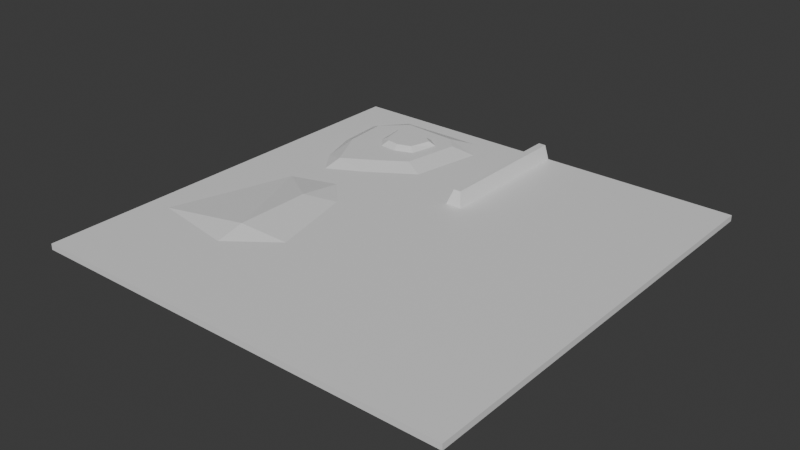 # Source: testTerrain.blend  (saved by Blender 4.3.34; exported with 4.5.12 LTS)
import bpy
from mathutils import Matrix  # noqa: F401  (used for matrix-valued properties, if any)

bpy.ops.wm.read_factory_settings(use_empty=True)
scene = bpy.context.scene
scene.name = 'Scene'

# ---- collections
col_collection = bpy.data.collections.new('Collection'); scene.collection.children.link(col_collection)

# ---- materials (node trees are filled in below, after node groups)
mat_material = bpy.data.materials.new('Material')
mat_material.alpha_threshold = 0.0
mat_material.roughness = 0.5
mat_material.line_color = (0.0, 0.0, 0.0, 1.0)

# ---- material node trees
mat_material.use_nodes = True; mat_material.node_tree.nodes.clear()
_N = mat_material.node_tree.nodes; _L = mat_material.node_tree.links
n0 = _N.new('ShaderNodeOutputMaterial'); n0.name = 'Material Output'; n0.location = (300, 300)
n1 = _N.new('ShaderNodeBsdfPrincipled'); n1.name = 'Principled BSDF'; n1.location = (10, 300)
n1.inputs[3].default_value = 1.45
_L.new(n1.outputs[0], n0.inputs[0])
n0.is_active_output = True

# ---- world
world_world = bpy.data.worlds.new('World'); scene.world = world_world
world_world.use_nodes = True; world_world.node_tree.nodes.clear()
_N = world_world.node_tree.nodes; _L = world_world.node_tree.links
n0 = _N.new('ShaderNodeOutputWorld'); n0.name = 'World Output'; n0.location = (300, 300)
n1 = _N.new('ShaderNodeBackground'); n1.name = 'Background'; n1.location = (10, 300)
n1.inputs[0].default_value = (0.05088, 0.05088, 0.05088, 1.0)
_L.new(n1.outputs[0], n0.inputs[0])
n0.is_active_output = True
world_world.color = (0.05088, 0.05088, 0.05088)
world_world.sun_shadow_jitter_overblur = 0.0

# ---- meshes
me_cube = bpy.data.meshes.new('Cube')
me_cube.from_pydata([(1.0, 1.0, -1.0), (1.0, -1.0, -1.0), (-1.0, 1.0, -1.0), (-1.0, -1.0, -1.0), (0.0, 1.0, -1.0), (0.0, -1.0, -1.0), (-0.07663, 1.0, -1.0), (-0.07663, -1.0, -1.0), (-1.0, 0.0, -1.0), (1.0, 0.0, -1.0), (0.0, -0.3133, -1.0), (-0.07663, -0.3133, -1.0), (-0.0556, -1.0, -25.33), (-0.02103, -1.0, -25.33), (-0.02103, -0.3382, -25.33), (-0.0556, -0.3382, -25.33), (0.5, -1.0, -1.0), (0.5, 1.0, -1.0), (0.5, -0.1566, -1.0), (1.0, 0.5, -1.0), (-1.0, 0.5, -1.0), (0.0, 0.3434, -1.0), (-0.07663, 0.3434, -1.0), (0.5, 0.4217, -12.02), (0.8945, 0.4835, -1.0), (0.5, 0.05817, -12.02), (0.28, 0.3872, -1.0), (0.5, 0.5541, -1.0), (0.7169, -0.08868, -1.0), (0.3758, -0.0237, -1.0), (0.5, -0.3337, -1.0), (0.5, -0.9218, -1.0), (0.6591, -0.2498, -1.0), (0.7101, -0.9224, -1.0), (0.825, -0.7806, -1.0), (0.8081, -0.5562, -1.0), (0.7472, -0.3721, -1.0), (0.2847, -0.4722, -1.0), (0.2216, -0.8099, -1.0), (0.3009, -0.9212, -1.0), (0.5, -0.4332, -9.782), (0.5, -0.8592, -9.782), (0.3767, -0.5158, -9.782), (0.3316, -0.7875, -9.782), (0.3903, -0.8516, -9.782), (0.6526, -0.3424, -9.782), (0.66, -0.8705, -9.782), (0.7743, -0.7603, -9.782), (0.7563, -0.5459, -9.782), (0.6622, -0.7694, -9.782), (0.6446, -0.6374, -9.782), (0.5974, -0.5789, -9.782), (0.5147, -0.5716, -9.782), (0.426, -0.6043, -9.782), (0.3954, -0.7401, -9.782), (0.4595, -0.7858, -9.782), (0.6318, -0.7478, -16.78), (0.6123, -0.6427, -16.78), (0.5833, -0.615, -16.78), (0.5214, -0.6062, -16.78), (0.4549, -0.6281, -16.78), (0.4263, -0.7294, -16.78), (0.4662, -0.7586, -16.78), (1.0, 1.0, 9.251), (1.0, -1.0, 9.251), (-1.0, 1.0, 9.251), (-1.0, -1.0, 9.251)], [], [(42, 43, 37), (54, 61, 62), (55, 54, 62), (56, 49, 55), (62, 56, 55), (57, 56, 62), (58, 57, 62), (59, 58, 62), (61, 59, 62), (60, 59, 61), (54, 60, 61), (60, 54, 53), (60, 53, 52), (59, 60, 52), (58, 59, 52), (58, 52, 51), (58, 51, 50), (57, 58, 50), (56, 57, 50), (49, 56, 50), (47, 49, 50), (48, 47, 50), (51, 48, 50), (45, 48, 51), (52, 45, 51), (40, 45, 52), (53, 40, 52), (42, 40, 53), (43, 42, 53), (54, 43, 53), (44, 43, 54), (55, 44, 54), (49, 46, 41, 44), (49, 44, 55), (44, 41, 39), (49, 47, 46), (31, 41, 46), (33, 31, 46), (47, 33, 46), (34, 33, 47), (48, 34, 47), (35, 34, 48), (36, 35, 48), (45, 36, 48), (32, 36, 45), (30, 32, 45), (40, 30, 45), (42, 30, 40), (37, 30, 42), (30, 37, 18), (18, 25, 28), (32, 30, 18), (32, 9, 36), (24, 19, 9), (28, 32, 18), (23, 24, 28), (25, 23, 28), (64, 63, 65, 66), (29, 25, 18), (26, 25, 29), (10, 18, 37), (17, 27, 26, 21), (17, 0, 27), (26, 27, 23), (4, 17, 21), (6, 4, 21), (20, 11, 8), (20, 22, 11), (22, 20, 2), (22, 2, 6), (21, 22, 6), (10, 22, 21), (11, 22, 10), (15, 11, 10), (15, 10, 14), (13, 15, 14), (10, 13, 14), (5, 13, 10), (13, 5, 7), (13, 7, 12), (15, 13, 12), (11, 15, 12), (7, 11, 12), (11, 7, 3), (8, 11, 3), (43, 38, 37), (37, 38, 5), (38, 39, 5), (39, 31, 5), (31, 16, 5), (5, 10, 37), (16, 31, 33), (33, 1, 16), (33, 34, 1), (34, 9, 1), (34, 35, 9), (35, 36, 9), (31, 39, 41), (39, 38, 44), (44, 38, 43), (27, 24, 23), (27, 0, 19, 24), (25, 26, 23), (18, 10, 21, 26, 29), (28, 9, 32), (28, 24, 9), (63, 64, 1, 0), (64, 66, 3, 1), (65, 2, 3, 66), (63, 0, 2, 65)])
_uv = me_cube.uv_layers.new(name='UVMap')
_uv.uv.foreach_set('vector', [0.0, 0.0, 0.0, 0.0, 0.0, 0.0, 0.0, 0.0, 0.0, 0.0, 0.0, 0.0, 0.0, 0.0, 0.0, 0.0, 0.0, 0.0, 0.0, 0.0, 0.0, 0.0, 0.0, 0.0, 0.0, 0.0, 0.0, 0.0, 0.0, 0.0, 0.0, 0.0, 0.0, 0.0, 0.0, 0.0, 0.0, 0.0, 0.0, 0.0, 0.0, 0.0, 0.0, 0.0, 0.0, 0.0, 0.0, 0.0, 0.0, 0.0, 0.0, 0.0, 0.0, 0.0, 0.0, 0.0, 0.0, 0.0, 0.0, 0.0, 0.0, 0.0, 0.0, 0.0, 0.0, 0.0, 0.0, 0.0, 0.0, 0.0, 0.0, 0.0, 0.0, 0.0, 0.0, 0.0, 0.0, 0.0, 0.0, 0.0, 0.0, 0.0, 0.0, 0.0, 0.0, 0.0, 0.0, 0.0, 0.0, 0.0, 0.0, 0.0, 0.0, 0.0, 0.0, 0.0, 0.0, 0.0, 0.0, 0.0, 0.0, 0.0, 0.0, 0.0, 0.0, 0.0, 0.0, 0.0, 0.0, 0.0, 0.0, 0.0, 0.0, 0.0, 0.0, 0.0, 0.0, 0.0, 0.0, 0.0, 0.0, 0.0, 0.0, 0.0, 0.0, 0.0, 0.0, 0.0, 0.0, 0.0, 0.0, 0.0, 0.0, 0.0, 0.0, 0.0, 0.0, 0.0, 0.0, 0.0, 0.0, 0.0, 0.0, 0.0, 0.0, 0.0, 0.0, 0.0, 0.0, 0.0, 0.0, 0.0, 0.0, 0.0, 0.0, 0.0, 0.0, 0.0, 0.0, 0.0, 0.0, 0.0, 0.0, 0.0, 0.0, 0.0, 0.0, 0.0, 0.0, 0.0, 0.0, 0.0, 0.0, 0.0, 0.0, 0.0, 0.0, 0.0, 0.0, 0.0, 0.0, 0.0, 0.0, 0.0, 0.0, 0.0, 0.0, 0.0, 0.0, 0.0, 0.0, 0.0, 0.0, 0.0, 0.0, 0.0, 0.0, 0.0, 0.0, 0.0, 0.0, 0.0, 0.0, 0.0, 0.0, 0.0, 0.0, 0.0, 0.0, 0.0, 0.0, 0.0, 0.0, 0.0, 0.0, 0.0, 0.0, 0.0, 0.0, 0.0, 0.0, 0.0, 0.0, 0.0, 0.0, 0.0, 0.0, 0.0, 0.0, 0.0, 0.0, 0.0, 0.0, 0.0, 0.0, 0.0, 0.0, 0.0, 0.0, 0.0, 0.0, 0.0, 0.0, 0.0, 0.0, 0.0, 0.0, 0.0, 0.0, 0.0, 0.0, 0.0, 0.0, 0.0, 0.0, 0.0, 0.0, 0.0, 0.0, 0.0, 0.0, 0.0, 0.0, 0.0, 0.0, 0.0, 0.0, 0.0, 0.0, 0.0, 0.0, 0.0, 0.0, 0.0, 0.0, 0.0, 0.0, 0.0, 0.0, 0.0, 0.0, 0.0, 0.0, 0.0, 0.0, 0.0, 0.0, 0.0, 0.0, 0.0, 0.0, 0.0, 0.0, 0.0, 0.0, 0.0, 0.0, 0.0, 0.0, 0.0, 0.0, 0.0, 0.0, 0.0, 0.0, 0.0, 0.0, 0.0, 0.0, 0.0, 0.0, 0.0, 0.0, 0.0, 0.0, 0.0, 0.0, 0.0, 0.0, 0.0, 0.0, 0.0, 0.0, 0.0, 0.0, 0.0, 0.0, 0.0, 0.0, 0.0, 0.0, 0.0, 0.0, 0.0, 0.0, 0.0, 0.0, 0.0, 0.0, 0.0, 0.0, 0.0, 0.0, 0.0, 0.0, 0.0, 0.0, 0.0, 0.0, 0.0, 0.0, 0.0, 0.0, 0.0, 0.0, 0.0, 0.0, 0.0, 0.0, 0.0, 0.0, 0.0, 0.0, 0.0, 0.0, 0.0, 0.0, 0.0, 0.0, 0.0, 0.0, 0.0, 0.0, 0.0, 0.0, 0.0, 0.0, 0.0, 0.0, 0.0, 0.0, 0.0, 0.0, 0.0, 0.0, 0.0, 0.0, 0.0, 0.0, 0.0, 0.0, 0.0, 0.0, 0.0, 0.0, 0.0, 0.0, 0.0, 0.0, 0.0, 0.0, 0.0, 0.0, 0.0, 0.0, 0.0, 0.0, 0.0, 0.0, 0.0, 0.0, 0.0, 0.0, 0.0, 0.0, 0.0, 0.0, 0.0, 0.0, 0.0, 0.0, 0.0, 0.0, 0.0, 0.0, 0.0, 0.0, 0.0, 0.0, 0.0, 0.0, 0.0, 0.0, 0.0, 0.0, 0.0, 0.0, 0.0, 0.0, 0.0, 0.0, 0.0, 0.0, 0.0, 0.0, 0.0, 0.0, 0.0, 0.0, 0.0, 0.0, 0.0, 0.0, 0.0, 0.0, 0.0, 0.0, 0.0, 0.0, 0.0, 0.0, 0.0, 0.0, 0.0, 0.0, 0.0, 0.0, 0.0, 0.0, 0.0, 0.0, 0.0, 0.0, 0.0, 0.0, 0.0, 0.0, 0.0, 0.0, 0.0, 0.0, 0.0, 0.0, 0.0, 0.0, 0.0, 0.0, 0.0, 0.0, 0.0, 0.0, 0.0, 0.0, 0.0, 0.0, 0.0, 0.0, 0.0, 0.0, 0.0, 0.0, 0.0, 0.0, 0.0, 0.0, 0.0, 0.0, 0.0, 0.0, 0.0, 0.0, 0.0, 0.0, 0.0, 0.0, 0.0, 0.0, 0.0, 0.0, 0.0, 0.0, 0.0, 0.0, 0.0, 0.0, 0.0, 0.0, 0.0, 0.0, 0.0, 0.0, 0.0, 0.0, 0.0, 0.0, 0.0, 0.0, 0.0, 0.0, 0.0, 0.0, 0.0, 0.0, 0.0, 0.0, 0.0, 0.0, 0.0, 0.0, 0.0, 0.0, 0.0, 0.0, 0.0, 0.0, 0.0, 0.0, 0.0, 0.0, 0.0, 0.0, 0.0, 0.0, 0.0, 0.0, 0.0, 0.0, 0.0, 0.0, 0.0, 0.0, 0.0, 0.0, 0.0, 0.0, 0.0, 0.0, 0.0, 0.0, 0.0, 0.0, 0.0, 0.0, 0.0, 0.0, 0.0, 0.0, 0.0, 0.0, 0.0, 0.0, 0.0, 0.0, 0.0, 0.0, 0.0, 0.0, 0.0, 0.0, 0.0, 0.0, 0.0, 0.0, 0.0, 0.0, 0.0, 0.0, 0.0, 0.0, 0.0, 0.0, 0.0, 0.0, 0.0, 0.0, 0.0, 0.0, 0.0, 0.0, 0.0, 0.0, 0.0, 0.0, 0.0, 0.0, 0.0, 0.0, 0.0, 0.0, 0.0, 0.0, 0.0, 0.0, 0.0, 0.0, 0.0, 0.0, 0.0, 0.0, 0.0, 0.0, 0.0, 0.0, 0.0, 0.0, 0.0, 0.0, 0.0, 0.0, 0.0, 0.0, 0.0, 0.0, 0.0, 0.0, 0.0, 0.0, 0.0, 0.0, 0.0, 0.0, 0.0, 0.0, 0.0, 0.0, 0.0, 0.0, 0.0, 0.0, 0.0, 0.0, 0.0, 0.0, 0.0, 0.0, 0.0, 0.0, 0.0, 0.0, 0.0])
me_cube.materials.append(mat_material)
me_cube.use_mirror_vertex_groups = False
me_cube.update()

# ---- objects
ob_cube = bpy.data.objects.new('Cube', me_cube)

# ---- transforms, parenting, visibility, modifiers, constraints
ob_cube.location = (0.0, 0.0, 0.0)
ob_cube.scale = (-128.4, -128.4, -0.3477)
ob_cube.lock_rotations_4d = False
ob_cube.empty_display_type = 'ARROWS'
ob_cube.lineart.crease_threshold = 0.0

# ---- collection membership
col_collection.objects.link(ob_cube)

# ---- scene / render settings (as saved in the file)
scene.frame_start = 1; scene.frame_end = 250; scene.frame_set(1)
scene.render.engine = 'BLENDER_EEVEE_NEXT'
bpy.context.view_layer.update()

# ---- added for rendering (the .blend has no active camera and no usable light): camera, sun
cam_auto = bpy.data.cameras.new('AutoCamera')
cam_auto.lens = 50.0
cam_auto.sensor_width = 36.0
cam_auto.clip_end = 5898.85
ob_auto_camera = bpy.data.objects.new('AutoCamera', cam_auto)
scene.collection.objects.link(ob_auto_camera)
ob_auto_camera.location = (336.118, -403.342, 271.69)
ob_auto_camera.rotation_euler = (1.09748, -7.21219e-08, 0.694738)
scene.camera = ob_auto_camera
light_auto_sun = bpy.data.lights.new('AutoSun', 'SUN')
light_auto_sun.energy = 3.0
light_auto_sun.angle = 0.0523599
ob_auto_sun = bpy.data.objects.new('AutoSun', light_auto_sun)
scene.collection.objects.link(ob_auto_sun)
ob_auto_sun.rotation_euler = (0.872665, 0.174533, 0.523599)
bpy.context.view_layer.update()
